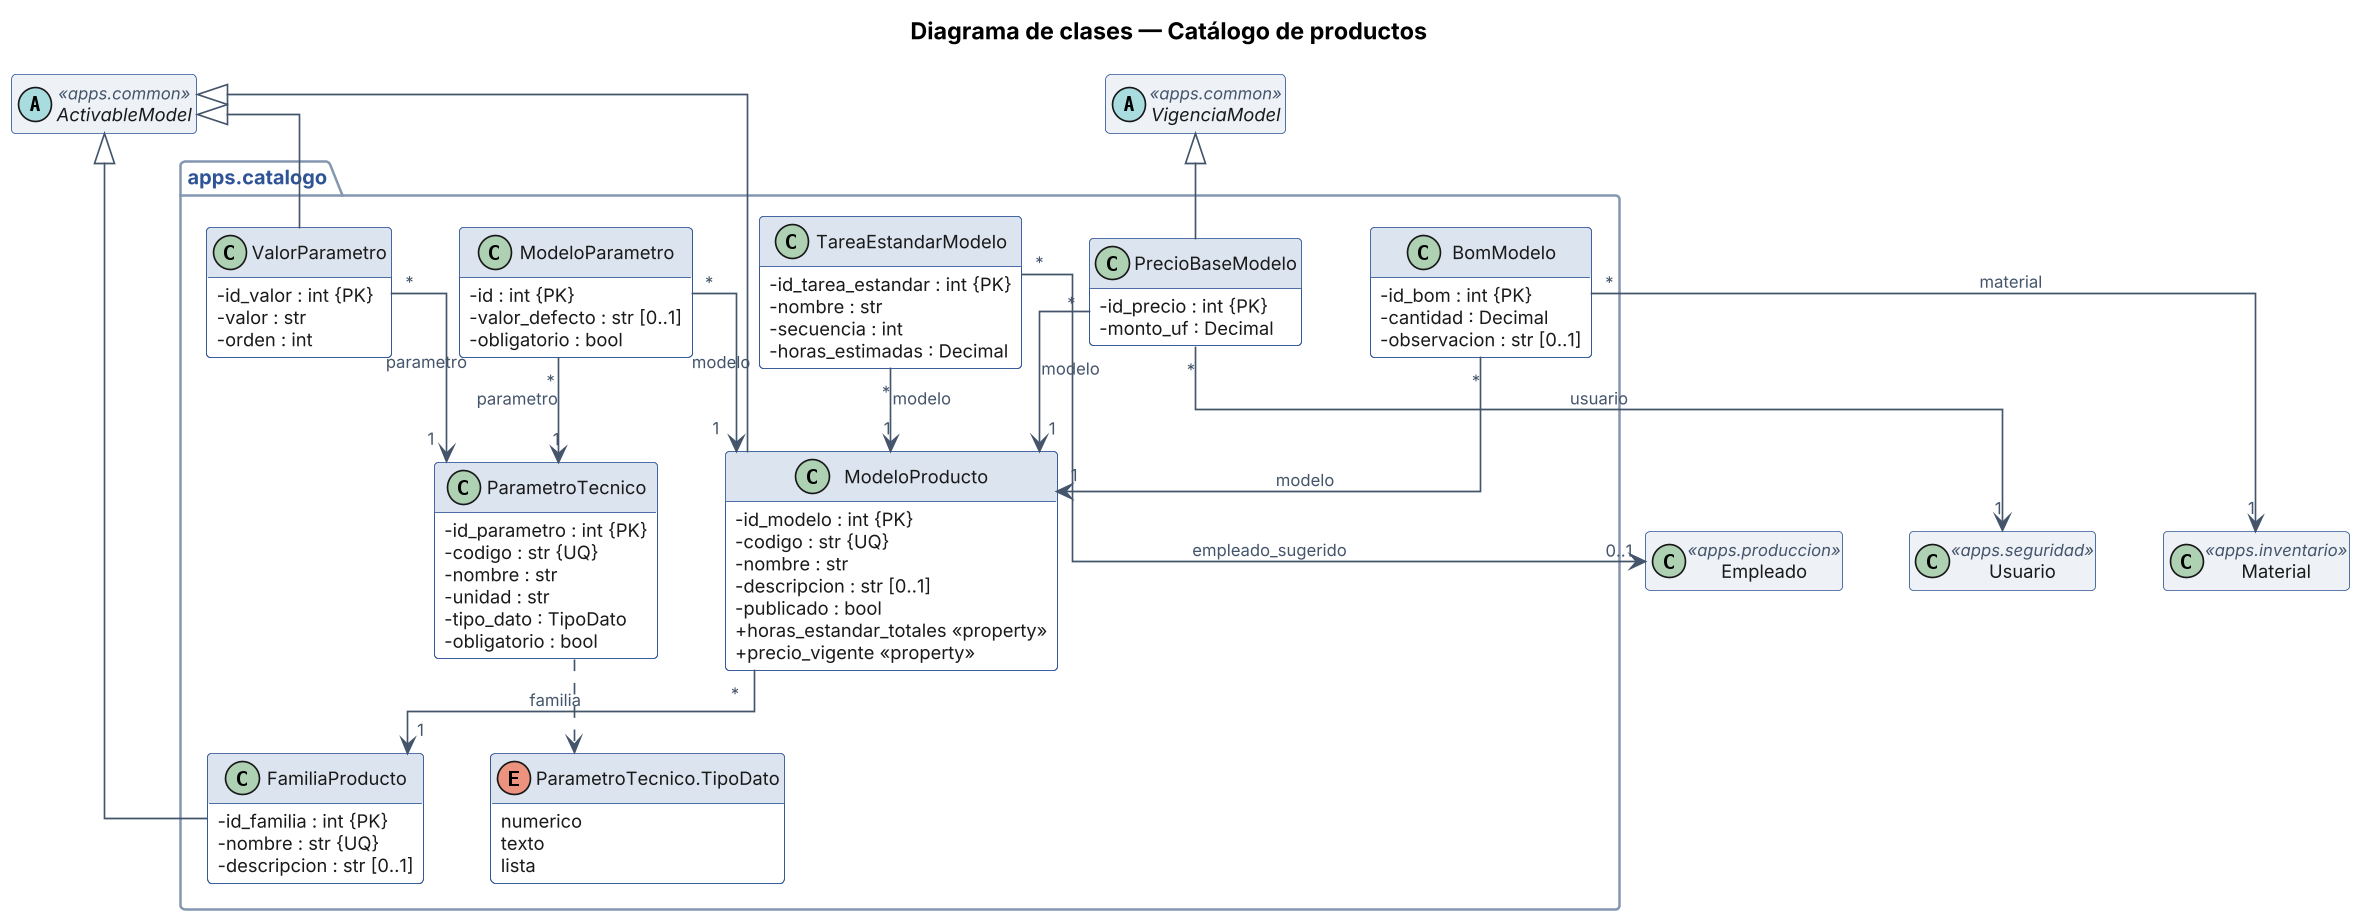

The diagram above was rendered by PlantUML. Its source (embedded in the PNG):
@startuml Clases_Catalogo
title Diagrama de clases — Catálogo de productos
!include _skin_clases.txt

set separator none
abstract class ActivableModel <<apps.common>> #EEF2F7
abstract class VigenciaModel <<apps.common>> #EEF2F7
class Empleado <<apps.produccion>> #EEF2F7
class Material <<apps.inventario>> #EEF2F7
class Usuario <<apps.seguridad>> #EEF2F7
package "apps.catalogo" {
class FamiliaProducto {
  - id_familia : int {PK}
  - nombre : str {UQ}
  - descripcion : str [0..1]
}
class ModeloProducto {
  - id_modelo : int {PK}
  - codigo : str {UQ}
  - nombre : str
  - descripcion : str [0..1]
  - publicado : bool
  + horas_estandar_totales «property»
  + precio_vigente «property»
}
class ParametroTecnico {
  - id_parametro : int {PK}
  - codigo : str {UQ}
  - nombre : str
  - unidad : str
  - tipo_dato : TipoDato
  - obligatorio : bool
}
enum "ParametroTecnico.TipoDato" as ParametroTecnico_TipoDato {
  numerico
  texto
  lista
}
ParametroTecnico ..> ParametroTecnico_TipoDato
class ValorParametro {
  - id_valor : int {PK}
  - valor : str
  - orden : int
}
class ModeloParametro {
  - id : int {PK}
  - valor_defecto : str [0..1]
  - obligatorio : bool
}
class PrecioBaseModelo {
  - id_precio : int {PK}
  - monto_uf : Decimal
}
class BomModelo {
  - id_bom : int {PK}
  - cantidad : Decimal
  - observacion : str [0..1]
}
class TareaEstandarModelo {
  - id_tarea_estandar : int {PK}
  - nombre : str
  - secuencia : int
  - horas_estimadas : Decimal
}
}
ActivableModel <|-- FamiliaProducto
ActivableModel <|-- ModeloProducto
ActivableModel <|-- ValorParametro
VigenciaModel <|-- PrecioBaseModelo
ModeloProducto "*" --> "1" FamiliaProducto : familia
ValorParametro "*" --> "1" ParametroTecnico : parametro
ModeloParametro "*" --> "1" ModeloProducto : modelo
ModeloParametro "*" --> "1" ParametroTecnico : parametro
PrecioBaseModelo "*" --> "1" ModeloProducto : modelo
PrecioBaseModelo "*" --> "1" Usuario : usuario
BomModelo "*" --> "1" ModeloProducto : modelo
BomModelo "*" --> "1" Material : material
TareaEstandarModelo "*" --> "1" ModeloProducto : modelo
TareaEstandarModelo "*" --> "0..1" Empleado : empleado_sugerido
@enduml